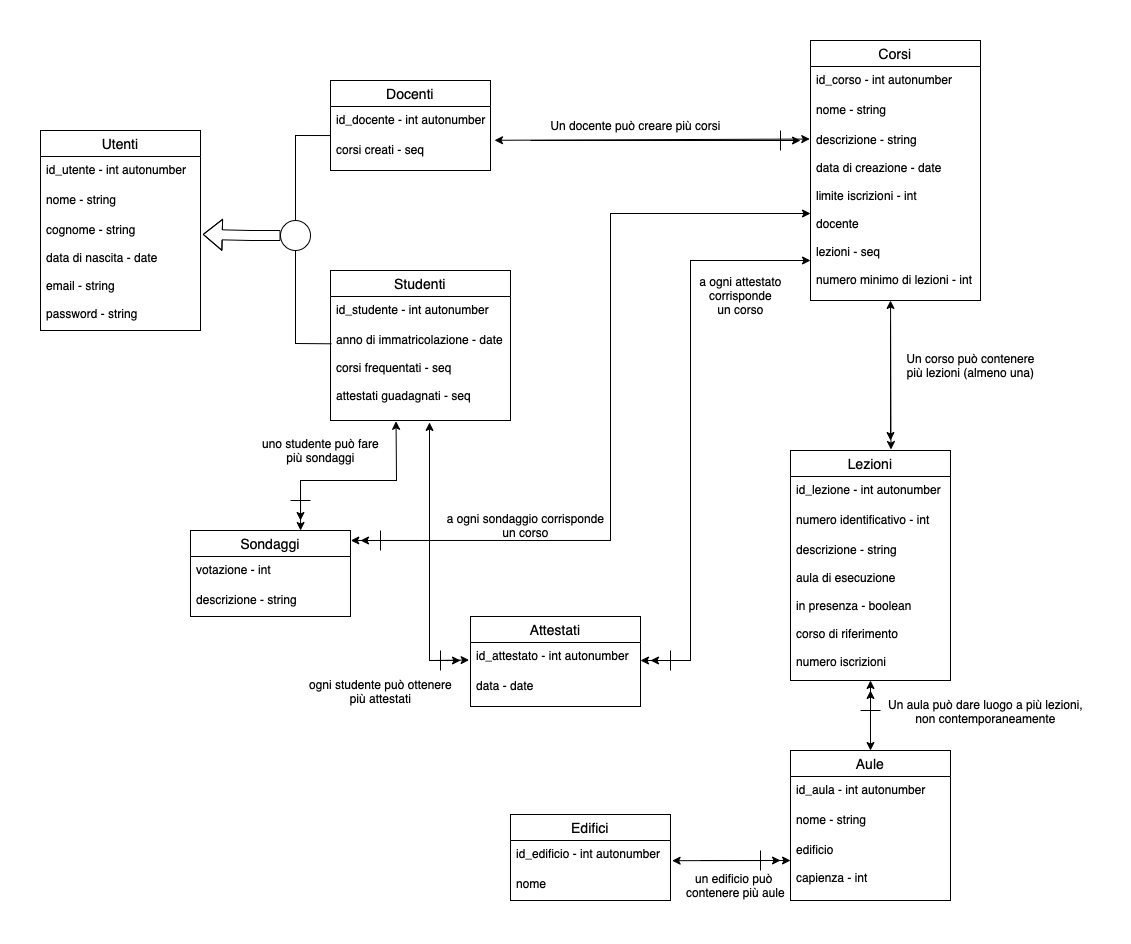

The diagram above was exported from draw.io. Its source (the exported page's mxGraphModel, read from the mxfile embedded in the PNG):
<mxGraphModel dx="2427" dy="1122" grid="1" gridSize="10" guides="1" tooltips="1" connect="1" arrows="1" fold="1" page="1" pageScale="1" pageWidth="850" pageHeight="1100" math="0" shadow="0" extFonts="Permanent Marker^https://fonts.googleapis.com/css?family=Permanent+Marker">
  <root>
    <mxCell id="0" />
    <mxCell id="1" parent="0" />
    <mxCell id="StaC1jXRJBw8Avke8Vah-1" value="Docenti" style="swimlane;fontStyle=0;childLayout=stackLayout;horizontal=1;startSize=26;horizontalStack=0;resizeParent=1;resizeParentMax=0;resizeLast=0;collapsible=1;marginBottom=0;align=center;fontSize=14;" vertex="1" parent="1">
      <mxGeometry x="70" y="90" width="160" height="90" as="geometry" />
    </mxCell>
    <mxCell id="StaC1jXRJBw8Avke8Vah-2" value="id_docente - int autonumber&#10;" style="text;strokeColor=none;fillColor=none;spacingLeft=4;spacingRight=4;overflow=hidden;rotatable=0;points=[[0,0.5],[1,0.5]];portConstraint=eastwest;fontSize=12;" vertex="1" parent="StaC1jXRJBw8Avke8Vah-1">
      <mxGeometry y="26" width="160" height="30" as="geometry" />
    </mxCell>
    <mxCell id="StaC1jXRJBw8Avke8Vah-4" value="corsi creati - seq&#10;&#10;" style="text;strokeColor=none;fillColor=none;spacingLeft=4;spacingRight=4;overflow=hidden;rotatable=0;points=[[0,0.5],[1,0.5]];portConstraint=eastwest;fontSize=12;" vertex="1" parent="StaC1jXRJBw8Avke8Vah-1">
      <mxGeometry y="56" width="160" height="34" as="geometry" />
    </mxCell>
    <mxCell id="StaC1jXRJBw8Avke8Vah-5" value="Studenti" style="swimlane;fontStyle=0;childLayout=stackLayout;horizontal=1;startSize=26;horizontalStack=0;resizeParent=1;resizeParentMax=0;resizeLast=0;collapsible=1;marginBottom=0;align=center;fontSize=14;" vertex="1" parent="1">
      <mxGeometry x="70" y="280" width="180" height="150" as="geometry" />
    </mxCell>
    <mxCell id="StaC1jXRJBw8Avke8Vah-6" value="id_studente - int autonumber" style="text;strokeColor=none;fillColor=none;spacingLeft=4;spacingRight=4;overflow=hidden;rotatable=0;points=[[0,0.5],[1,0.5]];portConstraint=eastwest;fontSize=12;" vertex="1" parent="StaC1jXRJBw8Avke8Vah-5">
      <mxGeometry y="26" width="180" height="30" as="geometry" />
    </mxCell>
    <mxCell id="StaC1jXRJBw8Avke8Vah-8" value="anno di immatricolazione - date&#10;&#10;corsi frequentati - seq&#10;&#10;attestati guadagnati - seq" style="text;strokeColor=none;fillColor=none;spacingLeft=4;spacingRight=4;overflow=hidden;rotatable=0;points=[[0,0.5],[1,0.5]];portConstraint=eastwest;fontSize=12;" vertex="1" parent="StaC1jXRJBw8Avke8Vah-5">
      <mxGeometry y="56" width="180" height="94" as="geometry" />
    </mxCell>
    <mxCell id="StaC1jXRJBw8Avke8Vah-11" value="Corsi" style="swimlane;fontStyle=0;childLayout=stackLayout;horizontal=1;startSize=26;horizontalStack=0;resizeParent=1;resizeParentMax=0;resizeLast=0;collapsible=1;marginBottom=0;align=center;fontSize=14;" vertex="1" parent="1">
      <mxGeometry x="550" y="50" width="170" height="260" as="geometry" />
    </mxCell>
    <mxCell id="StaC1jXRJBw8Avke8Vah-12" value="id_corso - int autonumber" style="text;strokeColor=none;fillColor=none;spacingLeft=4;spacingRight=4;overflow=hidden;rotatable=0;points=[[0,0.5],[1,0.5]];portConstraint=eastwest;fontSize=12;" vertex="1" parent="StaC1jXRJBw8Avke8Vah-11">
      <mxGeometry y="26" width="170" height="30" as="geometry" />
    </mxCell>
    <mxCell id="StaC1jXRJBw8Avke8Vah-13" value="nome - string" style="text;strokeColor=none;fillColor=none;spacingLeft=4;spacingRight=4;overflow=hidden;rotatable=0;points=[[0,0.5],[1,0.5]];portConstraint=eastwest;fontSize=12;" vertex="1" parent="StaC1jXRJBw8Avke8Vah-11">
      <mxGeometry y="56" width="170" height="30" as="geometry" />
    </mxCell>
    <mxCell id="StaC1jXRJBw8Avke8Vah-14" value="descrizione - string&#10;&#10;data di creazione - date&#10;&#10;limite iscrizioni - int&#10;&#10;docente&#10;&#10;lezioni - seq&#10;&#10;numero minimo di lezioni - int" style="text;strokeColor=none;fillColor=none;spacingLeft=4;spacingRight=4;overflow=hidden;rotatable=0;points=[[0,0.5],[1,0.5]];portConstraint=eastwest;fontSize=12;" vertex="1" parent="StaC1jXRJBw8Avke8Vah-11">
      <mxGeometry y="86" width="170" height="174" as="geometry" />
    </mxCell>
    <mxCell id="StaC1jXRJBw8Avke8Vah-17" value="Lezioni" style="swimlane;fontStyle=0;childLayout=stackLayout;horizontal=1;startSize=26;horizontalStack=0;resizeParent=1;resizeParentMax=0;resizeLast=0;collapsible=1;marginBottom=0;align=center;fontSize=14;" vertex="1" parent="1">
      <mxGeometry x="530" y="460" width="160" height="230" as="geometry" />
    </mxCell>
    <mxCell id="StaC1jXRJBw8Avke8Vah-18" value="id_lezione - int autonumber" style="text;strokeColor=none;fillColor=none;spacingLeft=4;spacingRight=4;overflow=hidden;rotatable=0;points=[[0,0.5],[1,0.5]];portConstraint=eastwest;fontSize=12;" vertex="1" parent="StaC1jXRJBw8Avke8Vah-17">
      <mxGeometry y="26" width="160" height="30" as="geometry" />
    </mxCell>
    <mxCell id="StaC1jXRJBw8Avke8Vah-19" value="numero identificativo - int" style="text;strokeColor=none;fillColor=none;spacingLeft=4;spacingRight=4;overflow=hidden;rotatable=0;points=[[0,0.5],[1,0.5]];portConstraint=eastwest;fontSize=12;" vertex="1" parent="StaC1jXRJBw8Avke8Vah-17">
      <mxGeometry y="56" width="160" height="30" as="geometry" />
    </mxCell>
    <mxCell id="StaC1jXRJBw8Avke8Vah-20" value="descrizione - string&#10;&#10;aula di esecuzione&#10;&#10;in presenza - boolean&#10;&#10;corso di riferimento&#10;&#10;numero iscrizioni" style="text;strokeColor=none;fillColor=none;spacingLeft=4;spacingRight=4;overflow=hidden;rotatable=0;points=[[0,0.5],[1,0.5]];portConstraint=eastwest;fontSize=12;" vertex="1" parent="StaC1jXRJBw8Avke8Vah-17">
      <mxGeometry y="86" width="160" height="144" as="geometry" />
    </mxCell>
    <mxCell id="StaC1jXRJBw8Avke8Vah-21" value="Aule" style="swimlane;fontStyle=0;childLayout=stackLayout;horizontal=1;startSize=26;horizontalStack=0;resizeParent=1;resizeParentMax=0;resizeLast=0;collapsible=1;marginBottom=0;align=center;fontSize=14;" vertex="1" parent="1">
      <mxGeometry x="530" y="760" width="160" height="150" as="geometry" />
    </mxCell>
    <mxCell id="StaC1jXRJBw8Avke8Vah-22" value="id_aula - int autonumber" style="text;strokeColor=none;fillColor=none;spacingLeft=4;spacingRight=4;overflow=hidden;rotatable=0;points=[[0,0.5],[1,0.5]];portConstraint=eastwest;fontSize=12;" vertex="1" parent="StaC1jXRJBw8Avke8Vah-21">
      <mxGeometry y="26" width="160" height="30" as="geometry" />
    </mxCell>
    <mxCell id="StaC1jXRJBw8Avke8Vah-23" value="nome - string" style="text;strokeColor=none;fillColor=none;spacingLeft=4;spacingRight=4;overflow=hidden;rotatable=0;points=[[0,0.5],[1,0.5]];portConstraint=eastwest;fontSize=12;" vertex="1" parent="StaC1jXRJBw8Avke8Vah-21">
      <mxGeometry y="56" width="160" height="30" as="geometry" />
    </mxCell>
    <mxCell id="StaC1jXRJBw8Avke8Vah-24" value="edificio&#10;&#10;capienza - int" style="text;strokeColor=none;fillColor=none;spacingLeft=4;spacingRight=4;overflow=hidden;rotatable=0;points=[[0,0.5],[1,0.5]];portConstraint=eastwest;fontSize=12;" vertex="1" parent="StaC1jXRJBw8Avke8Vah-21">
      <mxGeometry y="86" width="160" height="64" as="geometry" />
    </mxCell>
    <mxCell id="StaC1jXRJBw8Avke8Vah-25" value="Utenti" style="swimlane;fontStyle=0;childLayout=stackLayout;horizontal=1;startSize=26;horizontalStack=0;resizeParent=1;resizeParentMax=0;resizeLast=0;collapsible=1;marginBottom=0;align=center;fontSize=14;" vertex="1" parent="1">
      <mxGeometry x="-220" y="140" width="160" height="200" as="geometry" />
    </mxCell>
    <mxCell id="StaC1jXRJBw8Avke8Vah-26" value="id_utente - int autonumber" style="text;strokeColor=none;fillColor=none;spacingLeft=4;spacingRight=4;overflow=hidden;rotatable=0;points=[[0,0.5],[1,0.5]];portConstraint=eastwest;fontSize=12;" vertex="1" parent="StaC1jXRJBw8Avke8Vah-25">
      <mxGeometry y="26" width="160" height="30" as="geometry" />
    </mxCell>
    <mxCell id="StaC1jXRJBw8Avke8Vah-27" value="nome - string" style="text;strokeColor=none;fillColor=none;spacingLeft=4;spacingRight=4;overflow=hidden;rotatable=0;points=[[0,0.5],[1,0.5]];portConstraint=eastwest;fontSize=12;" vertex="1" parent="StaC1jXRJBw8Avke8Vah-25">
      <mxGeometry y="56" width="160" height="30" as="geometry" />
    </mxCell>
    <mxCell id="StaC1jXRJBw8Avke8Vah-28" value="cognome - string&#10;&#10;data di nascita - date&#10;&#10;email - string&#10;&#10;password - string" style="text;strokeColor=none;fillColor=none;spacingLeft=4;spacingRight=4;overflow=hidden;rotatable=0;points=[[0,0.5],[1,0.5]];portConstraint=eastwest;fontSize=12;" vertex="1" parent="StaC1jXRJBw8Avke8Vah-25">
      <mxGeometry y="86" width="160" height="114" as="geometry" />
    </mxCell>
    <mxCell id="StaC1jXRJBw8Avke8Vah-29" value="" style="ellipse;whiteSpace=wrap;html=1;aspect=fixed;" vertex="1" parent="1">
      <mxGeometry x="20" y="230" width="30" height="30" as="geometry" />
    </mxCell>
    <mxCell id="StaC1jXRJBw8Avke8Vah-31" value="" style="endArrow=none;html=1;rounded=0;exitX=0.5;exitY=0;exitDx=0;exitDy=0;entryX=0;entryY=-0.028;entryDx=0;entryDy=0;entryPerimeter=0;" edge="1" parent="1" source="StaC1jXRJBw8Avke8Vah-29" target="StaC1jXRJBw8Avke8Vah-4">
      <mxGeometry width="50" height="50" relative="1" as="geometry">
        <mxPoint x="260" y="370" as="sourcePoint" />
        <mxPoint x="330" y="160" as="targetPoint" />
        <Array as="points">
          <mxPoint x="35" y="145" />
        </Array>
      </mxGeometry>
    </mxCell>
    <mxCell id="StaC1jXRJBw8Avke8Vah-32" value="" style="endArrow=none;html=1;rounded=0;exitX=0.5;exitY=1;exitDx=0;exitDy=0;entryX=0.006;entryY=0.184;entryDx=0;entryDy=0;entryPerimeter=0;" edge="1" parent="1" source="StaC1jXRJBw8Avke8Vah-29" target="StaC1jXRJBw8Avke8Vah-8">
      <mxGeometry width="50" height="50" relative="1" as="geometry">
        <mxPoint x="40" y="240" as="sourcePoint" />
        <mxPoint x="80" y="155.048" as="targetPoint" />
        <Array as="points">
          <mxPoint x="35" y="353" />
        </Array>
      </mxGeometry>
    </mxCell>
    <mxCell id="StaC1jXRJBw8Avke8Vah-33" value="" style="shape=flexArrow;endArrow=classic;html=1;rounded=0;entryX=1.014;entryY=0.157;entryDx=0;entryDy=0;entryPerimeter=0;exitX=0;exitY=0.5;exitDx=0;exitDy=0;" edge="1" parent="1" source="StaC1jXRJBw8Avke8Vah-29" target="StaC1jXRJBw8Avke8Vah-28">
      <mxGeometry width="50" height="50" relative="1" as="geometry">
        <mxPoint x="260" y="380" as="sourcePoint" />
        <mxPoint x="310" y="330" as="targetPoint" />
        <Array as="points">
          <mxPoint x="-10" y="245" />
        </Array>
      </mxGeometry>
    </mxCell>
    <mxCell id="StaC1jXRJBw8Avke8Vah-34" value="" style="endArrow=classic;startArrow=classic;html=1;rounded=0;entryX=-0.004;entryY=0.072;entryDx=0;entryDy=0;entryPerimeter=0;exitX=1.025;exitY=0.111;exitDx=0;exitDy=0;exitPerimeter=0;" edge="1" parent="1" source="StaC1jXRJBw8Avke8Vah-4" target="StaC1jXRJBw8Avke8Vah-14">
      <mxGeometry width="50" height="50" relative="1" as="geometry">
        <mxPoint x="260" y="350" as="sourcePoint" />
        <mxPoint x="310" y="300" as="targetPoint" />
      </mxGeometry>
    </mxCell>
    <mxCell id="StaC1jXRJBw8Avke8Vah-35" value="" style="endArrow=classic;html=1;rounded=0;" edge="1" parent="1">
      <mxGeometry width="50" height="50" relative="1" as="geometry">
        <mxPoint x="270" y="150" as="sourcePoint" />
        <mxPoint x="540" y="150" as="targetPoint" />
      </mxGeometry>
    </mxCell>
    <mxCell id="StaC1jXRJBw8Avke8Vah-36" value="Un docente può creare più corsi" style="text;html=1;align=center;verticalAlign=middle;resizable=0;points=[];autosize=1;strokeColor=none;fillColor=none;" vertex="1" parent="1">
      <mxGeometry x="280" y="125" width="190" height="20" as="geometry" />
    </mxCell>
    <mxCell id="StaC1jXRJBw8Avke8Vah-37" value="" style="endArrow=classic;startArrow=classic;html=1;rounded=0;exitX=0.628;exitY=-0.004;exitDx=0;exitDy=0;exitPerimeter=0;" edge="1" parent="1" source="StaC1jXRJBw8Avke8Vah-17">
      <mxGeometry width="50" height="50" relative="1" as="geometry">
        <mxPoint x="260" y="380" as="sourcePoint" />
        <mxPoint x="630" y="310" as="targetPoint" />
      </mxGeometry>
    </mxCell>
    <mxCell id="StaC1jXRJBw8Avke8Vah-39" value="" style="endArrow=classic;html=1;rounded=0;" edge="1" parent="1">
      <mxGeometry width="50" height="50" relative="1" as="geometry">
        <mxPoint x="630" y="330" as="sourcePoint" />
        <mxPoint x="630" y="450" as="targetPoint" />
      </mxGeometry>
    </mxCell>
    <mxCell id="StaC1jXRJBw8Avke8Vah-40" value="Un corso può contenere &lt;br&gt;più lezioni (almeno una)" style="text;html=1;align=center;verticalAlign=middle;resizable=0;points=[];autosize=1;strokeColor=none;fillColor=none;" vertex="1" parent="1">
      <mxGeometry x="640" y="360" width="140" height="30" as="geometry" />
    </mxCell>
    <mxCell id="StaC1jXRJBw8Avke8Vah-41" value="" style="endArrow=none;html=1;rounded=0;" edge="1" parent="1">
      <mxGeometry width="50" height="50" relative="1" as="geometry">
        <mxPoint x="520" y="160" as="sourcePoint" />
        <mxPoint x="520" y="140" as="targetPoint" />
      </mxGeometry>
    </mxCell>
    <mxCell id="StaC1jXRJBw8Avke8Vah-42" value="Sondaggi" style="swimlane;fontStyle=0;childLayout=stackLayout;horizontal=1;startSize=26;horizontalStack=0;resizeParent=1;resizeParentMax=0;resizeLast=0;collapsible=1;marginBottom=0;align=center;fontSize=14;" vertex="1" parent="1">
      <mxGeometry x="-70" y="540" width="160" height="86" as="geometry" />
    </mxCell>
    <mxCell id="StaC1jXRJBw8Avke8Vah-43" value="votazione - int" style="text;strokeColor=none;fillColor=none;spacingLeft=4;spacingRight=4;overflow=hidden;rotatable=0;points=[[0,0.5],[1,0.5]];portConstraint=eastwest;fontSize=12;" vertex="1" parent="StaC1jXRJBw8Avke8Vah-42">
      <mxGeometry y="26" width="160" height="30" as="geometry" />
    </mxCell>
    <mxCell id="StaC1jXRJBw8Avke8Vah-44" value="descrizione - string" style="text;strokeColor=none;fillColor=none;spacingLeft=4;spacingRight=4;overflow=hidden;rotatable=0;points=[[0,0.5],[1,0.5]];portConstraint=eastwest;fontSize=12;" vertex="1" parent="StaC1jXRJBw8Avke8Vah-42">
      <mxGeometry y="56" width="160" height="30" as="geometry" />
    </mxCell>
    <mxCell id="StaC1jXRJBw8Avke8Vah-46" value="Attestati" style="swimlane;fontStyle=0;childLayout=stackLayout;horizontal=1;startSize=26;horizontalStack=0;resizeParent=1;resizeParentMax=0;resizeLast=0;collapsible=1;marginBottom=0;align=center;fontSize=14;" vertex="1" parent="1">
      <mxGeometry x="210" y="626" width="170" height="90" as="geometry" />
    </mxCell>
    <mxCell id="StaC1jXRJBw8Avke8Vah-47" value="id_attestato - int autonumber" style="text;strokeColor=none;fillColor=none;spacingLeft=4;spacingRight=4;overflow=hidden;rotatable=0;points=[[0,0.5],[1,0.5]];portConstraint=eastwest;fontSize=12;" vertex="1" parent="StaC1jXRJBw8Avke8Vah-46">
      <mxGeometry y="26" width="170" height="30" as="geometry" />
    </mxCell>
    <mxCell id="StaC1jXRJBw8Avke8Vah-49" value="data - date" style="text;strokeColor=none;fillColor=none;spacingLeft=4;spacingRight=4;overflow=hidden;rotatable=0;points=[[0,0.5],[1,0.5]];portConstraint=eastwest;fontSize=12;" vertex="1" parent="StaC1jXRJBw8Avke8Vah-46">
      <mxGeometry y="56" width="170" height="34" as="geometry" />
    </mxCell>
    <mxCell id="StaC1jXRJBw8Avke8Vah-50" value="Edifici" style="swimlane;fontStyle=0;childLayout=stackLayout;horizontal=1;startSize=26;horizontalStack=0;resizeParent=1;resizeParentMax=0;resizeLast=0;collapsible=1;marginBottom=0;align=center;fontSize=14;" vertex="1" parent="1">
      <mxGeometry x="250" y="824" width="160" height="86" as="geometry" />
    </mxCell>
    <mxCell id="StaC1jXRJBw8Avke8Vah-51" value="id_edificio - int autonumber" style="text;strokeColor=none;fillColor=none;spacingLeft=4;spacingRight=4;overflow=hidden;rotatable=0;points=[[0,0.5],[1,0.5]];portConstraint=eastwest;fontSize=12;" vertex="1" parent="StaC1jXRJBw8Avke8Vah-50">
      <mxGeometry y="26" width="160" height="30" as="geometry" />
    </mxCell>
    <mxCell id="StaC1jXRJBw8Avke8Vah-52" value="nome" style="text;strokeColor=none;fillColor=none;spacingLeft=4;spacingRight=4;overflow=hidden;rotatable=0;points=[[0,0.5],[1,0.5]];portConstraint=eastwest;fontSize=12;" vertex="1" parent="StaC1jXRJBw8Avke8Vah-50">
      <mxGeometry y="56" width="160" height="30" as="geometry" />
    </mxCell>
    <mxCell id="StaC1jXRJBw8Avke8Vah-54" value="" style="endArrow=classic;startArrow=classic;html=1;rounded=0;exitX=0.5;exitY=0;exitDx=0;exitDy=0;" edge="1" parent="1" source="StaC1jXRJBw8Avke8Vah-21">
      <mxGeometry width="50" height="50" relative="1" as="geometry">
        <mxPoint x="270" y="710" as="sourcePoint" />
        <mxPoint x="610" y="690" as="targetPoint" />
      </mxGeometry>
    </mxCell>
    <mxCell id="StaC1jXRJBw8Avke8Vah-55" value="" style="endArrow=classic;html=1;rounded=0;" edge="1" parent="1">
      <mxGeometry width="50" height="50" relative="1" as="geometry">
        <mxPoint x="610" y="740" as="sourcePoint" />
        <mxPoint x="610" y="700" as="targetPoint" />
      </mxGeometry>
    </mxCell>
    <mxCell id="StaC1jXRJBw8Avke8Vah-56" value="" style="endArrow=none;html=1;rounded=0;" edge="1" parent="1">
      <mxGeometry width="50" height="50" relative="1" as="geometry">
        <mxPoint x="600" y="720" as="sourcePoint" />
        <mxPoint x="620" y="720" as="targetPoint" />
      </mxGeometry>
    </mxCell>
    <mxCell id="StaC1jXRJBw8Avke8Vah-57" value="Un aula può dare luogo a più lezioni, &lt;br&gt;non contemporaneamente" style="text;html=1;align=center;verticalAlign=middle;resizable=0;points=[];autosize=1;strokeColor=none;fillColor=none;" vertex="1" parent="1">
      <mxGeometry x="620" y="706" width="210" height="30" as="geometry" />
    </mxCell>
    <mxCell id="StaC1jXRJBw8Avke8Vah-58" value="" style="endArrow=classic;startArrow=classic;html=1;rounded=0;exitX=1.01;exitY=0.673;exitDx=0;exitDy=0;exitPerimeter=0;" edge="1" parent="1" source="StaC1jXRJBw8Avke8Vah-51">
      <mxGeometry width="50" height="50" relative="1" as="geometry">
        <mxPoint x="410" y="872" as="sourcePoint" />
        <mxPoint x="530" y="870" as="targetPoint" />
      </mxGeometry>
    </mxCell>
    <mxCell id="StaC1jXRJBw8Avke8Vah-59" value="" style="endArrow=classic;html=1;rounded=0;" edge="1" parent="1">
      <mxGeometry width="50" height="50" relative="1" as="geometry">
        <mxPoint x="440" y="870" as="sourcePoint" />
        <mxPoint x="520" y="870" as="targetPoint" />
      </mxGeometry>
    </mxCell>
    <mxCell id="StaC1jXRJBw8Avke8Vah-60" value="" style="endArrow=none;html=1;rounded=0;" edge="1" parent="1">
      <mxGeometry width="50" height="50" relative="1" as="geometry">
        <mxPoint x="500" y="880" as="sourcePoint" />
        <mxPoint x="500" y="860" as="targetPoint" />
      </mxGeometry>
    </mxCell>
    <mxCell id="StaC1jXRJBw8Avke8Vah-61" value="un edificio può &lt;br&gt;contenere più aule" style="text;html=1;align=center;verticalAlign=middle;resizable=0;points=[];autosize=1;strokeColor=none;fillColor=none;" vertex="1" parent="1">
      <mxGeometry x="420" y="880" width="110" height="30" as="geometry" />
    </mxCell>
    <mxCell id="StaC1jXRJBw8Avke8Vah-62" value="" style="endArrow=classic;startArrow=classic;html=1;rounded=0;entryX=0.364;entryY=1.008;entryDx=0;entryDy=0;entryPerimeter=0;exitX=0.688;exitY=0;exitDx=0;exitDy=0;exitPerimeter=0;" edge="1" parent="1" source="StaC1jXRJBw8Avke8Vah-42" target="StaC1jXRJBw8Avke8Vah-8">
      <mxGeometry width="50" height="50" relative="1" as="geometry">
        <mxPoint x="120" y="530" as="sourcePoint" />
        <mxPoint x="170" y="480" as="targetPoint" />
        <Array as="points">
          <mxPoint x="40" y="490" />
          <mxPoint x="136" y="490" />
        </Array>
      </mxGeometry>
    </mxCell>
    <mxCell id="StaC1jXRJBw8Avke8Vah-63" value="" style="endArrow=classic;html=1;rounded=0;" edge="1" parent="1">
      <mxGeometry width="50" height="50" relative="1" as="geometry">
        <mxPoint x="40" y="490" as="sourcePoint" />
        <mxPoint x="40" y="530" as="targetPoint" />
      </mxGeometry>
    </mxCell>
    <mxCell id="StaC1jXRJBw8Avke8Vah-64" value="" style="endArrow=none;html=1;rounded=0;" edge="1" parent="1">
      <mxGeometry width="50" height="50" relative="1" as="geometry">
        <mxPoint x="30" y="510" as="sourcePoint" />
        <mxPoint x="50" y="510" as="targetPoint" />
      </mxGeometry>
    </mxCell>
    <mxCell id="StaC1jXRJBw8Avke8Vah-65" value="uno studente può fare&lt;br&gt;più sondaggi" style="text;html=1;align=center;verticalAlign=middle;resizable=0;points=[];autosize=1;strokeColor=none;fillColor=none;" vertex="1" parent="1">
      <mxGeometry x="-5" y="445" width="130" height="30" as="geometry" />
    </mxCell>
    <mxCell id="StaC1jXRJBw8Avke8Vah-66" value="" style="endArrow=classic;startArrow=classic;html=1;rounded=0;exitX=1.002;exitY=0.116;exitDx=0;exitDy=0;entryX=0;entryY=0.5;entryDx=0;entryDy=0;exitPerimeter=0;" edge="1" parent="1" source="StaC1jXRJBw8Avke8Vah-42" target="StaC1jXRJBw8Avke8Vah-14">
      <mxGeometry width="50" height="50" relative="1" as="geometry">
        <mxPoint x="240" y="620" as="sourcePoint" />
        <mxPoint x="290" y="570" as="targetPoint" />
        <Array as="points">
          <mxPoint x="350" y="550" />
          <mxPoint x="350" y="223" />
        </Array>
      </mxGeometry>
    </mxCell>
    <mxCell id="StaC1jXRJBw8Avke8Vah-67" value="a ogni sondaggio corrisponde &lt;br&gt;un corso" style="text;html=1;align=center;verticalAlign=middle;resizable=0;points=[];autosize=1;strokeColor=none;fillColor=none;" vertex="1" parent="1">
      <mxGeometry x="180" y="520" width="170" height="30" as="geometry" />
    </mxCell>
    <mxCell id="StaC1jXRJBw8Avke8Vah-68" value="" style="endArrow=none;html=1;rounded=0;" edge="1" parent="1">
      <mxGeometry width="50" height="50" relative="1" as="geometry">
        <mxPoint x="120" y="560" as="sourcePoint" />
        <mxPoint x="120" y="540" as="targetPoint" />
        <Array as="points">
          <mxPoint x="120" y="540" />
        </Array>
      </mxGeometry>
    </mxCell>
    <mxCell id="StaC1jXRJBw8Avke8Vah-70" value="" style="endArrow=classic;html=1;rounded=0;" edge="1" parent="1">
      <mxGeometry width="50" height="50" relative="1" as="geometry">
        <mxPoint x="160" y="550" as="sourcePoint" />
        <mxPoint x="100" y="550" as="targetPoint" />
      </mxGeometry>
    </mxCell>
    <mxCell id="StaC1jXRJBw8Avke8Vah-71" value="" style="endArrow=classic;startArrow=classic;html=1;rounded=0;entryX=0.55;entryY=1.021;entryDx=0;entryDy=0;entryPerimeter=0;exitX=-0.008;exitY=0.584;exitDx=0;exitDy=0;exitPerimeter=0;" edge="1" parent="1" source="StaC1jXRJBw8Avke8Vah-47" target="StaC1jXRJBw8Avke8Vah-8">
      <mxGeometry width="50" height="50" relative="1" as="geometry">
        <mxPoint x="300" y="570" as="sourcePoint" />
        <mxPoint x="350" y="520" as="targetPoint" />
        <Array as="points">
          <mxPoint x="169" y="670" />
        </Array>
      </mxGeometry>
    </mxCell>
    <mxCell id="StaC1jXRJBw8Avke8Vah-72" value="" style="endArrow=classic;html=1;rounded=0;" edge="1" parent="1">
      <mxGeometry width="50" height="50" relative="1" as="geometry">
        <mxPoint x="170" y="670" as="sourcePoint" />
        <mxPoint x="200" y="670" as="targetPoint" />
      </mxGeometry>
    </mxCell>
    <mxCell id="StaC1jXRJBw8Avke8Vah-73" value="" style="endArrow=none;html=1;rounded=0;" edge="1" parent="1">
      <mxGeometry width="50" height="50" relative="1" as="geometry">
        <mxPoint x="180" y="680" as="sourcePoint" />
        <mxPoint x="180" y="660" as="targetPoint" />
      </mxGeometry>
    </mxCell>
    <mxCell id="StaC1jXRJBw8Avke8Vah-74" value="ogni studente può ottenere&lt;br&gt;più attestati&lt;br&gt;" style="text;html=1;align=center;verticalAlign=middle;resizable=0;points=[];autosize=1;strokeColor=none;fillColor=none;" vertex="1" parent="1">
      <mxGeometry x="40" y="686" width="160" height="30" as="geometry" />
    </mxCell>
    <mxCell id="StaC1jXRJBw8Avke8Vah-75" value="" style="endArrow=classic;startArrow=classic;html=1;rounded=0;" edge="1" parent="1">
      <mxGeometry width="50" height="50" relative="1" as="geometry">
        <mxPoint x="380" y="670" as="sourcePoint" />
        <mxPoint x="550" y="270" as="targetPoint" />
        <Array as="points">
          <mxPoint x="430" y="670" />
          <mxPoint x="430" y="270" />
        </Array>
      </mxGeometry>
    </mxCell>
    <mxCell id="StaC1jXRJBw8Avke8Vah-76" value="" style="endArrow=classic;html=1;rounded=0;" edge="1" parent="1">
      <mxGeometry width="50" height="50" relative="1" as="geometry">
        <mxPoint x="420" y="670" as="sourcePoint" />
        <mxPoint x="390" y="670" as="targetPoint" />
      </mxGeometry>
    </mxCell>
    <mxCell id="StaC1jXRJBw8Avke8Vah-77" value="" style="endArrow=none;html=1;rounded=0;" edge="1" parent="1">
      <mxGeometry width="50" height="50" relative="1" as="geometry">
        <mxPoint x="410" y="680" as="sourcePoint" />
        <mxPoint x="410" y="660" as="targetPoint" />
      </mxGeometry>
    </mxCell>
    <mxCell id="StaC1jXRJBw8Avke8Vah-78" value="a ogni attestato&lt;br&gt;corrisponde&lt;br&gt;un corso&lt;br&gt;" style="text;html=1;align=center;verticalAlign=middle;resizable=0;points=[];autosize=1;strokeColor=none;fillColor=none;" vertex="1" parent="1">
      <mxGeometry x="430" y="280" width="100" height="50" as="geometry" />
    </mxCell>
  </root>
</mxGraphModel>